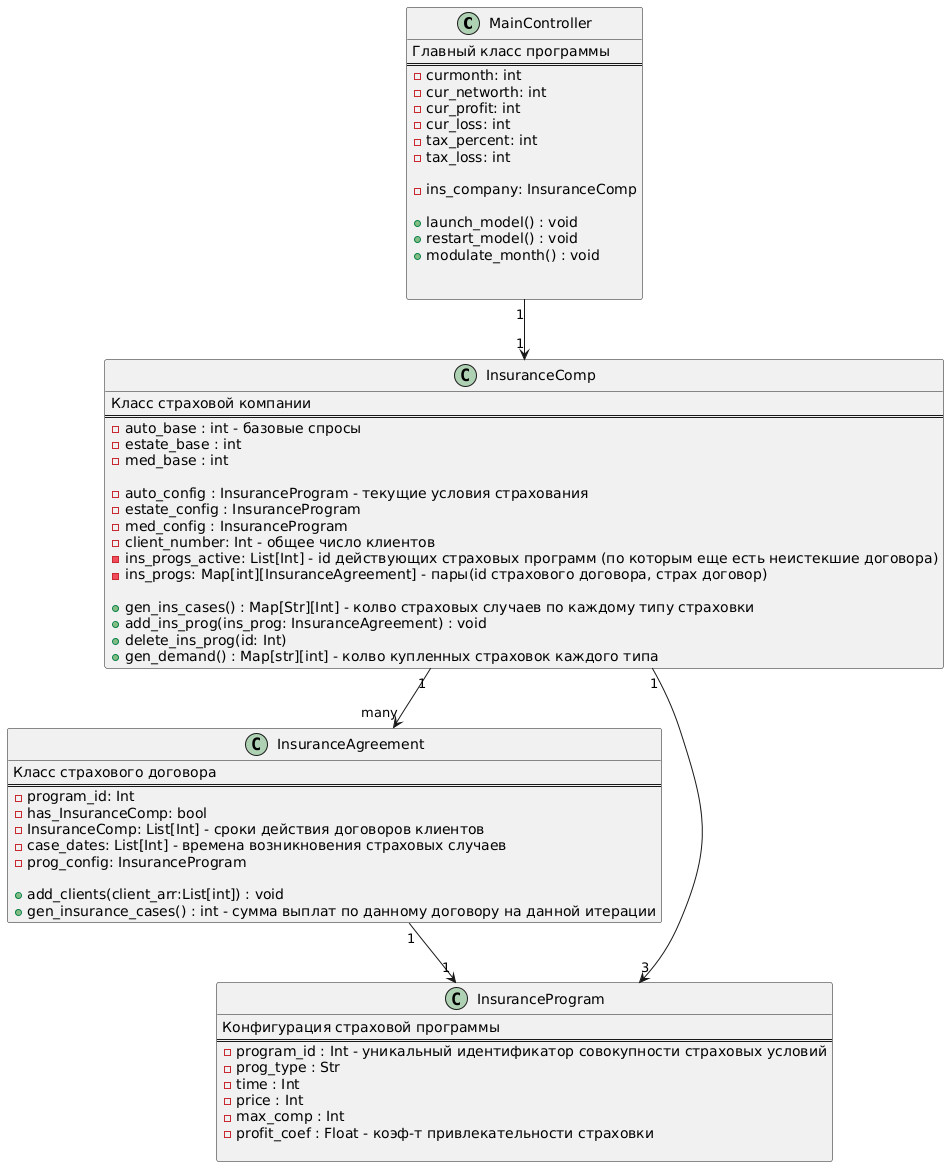

The diagram above was rendered by PlantUML. Its source (embedded in the PNG):
@startuml
class MainController { 
Главный класс программы
==
    - curmonth: int
    - cur_networth: int 
    - cur_profit: int 
    - cur_loss: int 
    - tax_percent: int
    - tax_loss: int 

    - ins_company: InsuranceComp

    + launch_model() : void
    + restart_model() : void
    + modulate_month() : void
    

}

class InsuranceComp{
Класс страховой компании
==
    - auto_base : int - базовые спросы 
    - estate_base : int
    - med_base : int 
    
    - auto_config : InsuranceProgram - текущие условия страхования
    - estate_config : InsuranceProgram
    - med_config : InsuranceProgram
    - client_number: Int - общее число клиентов 
    - ins_progs_active: List[Int] - id действующих страховых программ (по которым еще есть неистекшие договора)
    - ins_progs: Map[int][InsuranceAgreement] - пары(id страхового договора, страх договор)

    + gen_ins_cases() : Map[Str][Int] - колво страховых случаев по каждому типу страховки
    + add_ins_prog(ins_prog: InsuranceAgreement) : void
    + delete_ins_prog(id: Int)
    + gen_demand() : Map[str][int] - колво купленных страховок каждого типа
}


class InsuranceAgreement{
Класс страхового договора
==
    - program_id: Int
    - has_InsuranceComp: bool
    - InsuranceComp: List[Int] - сроки действия договоров клиентов
    - case_dates: List[Int] - времена возникновения страховых случаев 
    - prog_config: InsuranceProgram

    + add_clients(client_arr:List[int]) : void
    + gen_insurance_cases() : int - сумма выплат по данному договору на данной итерации    
}


class InsuranceProgram{
Конфигурация страховой программы
==
    - program_id : Int - уникальный идентификатор совокупности страховых условий
    - prog_type : Str
    - time : Int
    - price : Int
    - max_comp : Int
    - profit_coef : Float - коэф-т привлекательности страховки

}

MainController "1" --> "1" InsuranceComp
InsuranceComp "1" --> "many" InsuranceAgreement
InsuranceComp "1" --> "3" InsuranceProgram 
InsuranceAgreement "1" --> "1" InsuranceProgram
@enduml